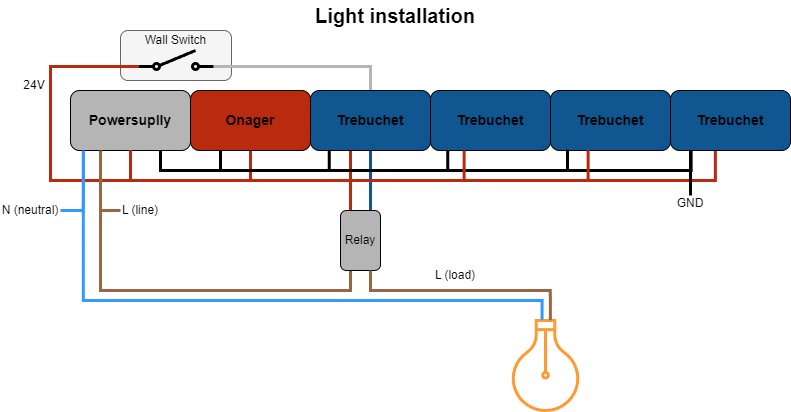

The diagram above was exported from draw.io. Its source (the exported page's mxGraphModel, read from the mxfile embedded in the PNG):
<mxGraphModel dx="988" dy="570" grid="1" gridSize="10" guides="1" tooltips="1" connect="1" arrows="1" fold="1" page="1" pageScale="1" pageWidth="827" pageHeight="1169" math="0" shadow="0">
  <root>
    <mxCell id="0" />
    <mxCell id="1" parent="0" />
    <mxCell id="2" value="" style="rounded=1;whiteSpace=wrap;html=1;fillColor=#f5f5f5;fontColor=#333333;strokeColor=#666666;" vertex="1" parent="1">
      <mxGeometry x="138" y="50" width="111" height="50" as="geometry" />
    </mxCell>
    <mxCell id="3" style="edgeStyle=orthogonalEdgeStyle;rounded=0;orthogonalLoop=1;jettySize=auto;html=1;exitX=0.75;exitY=1;exitDx=0;exitDy=0;entryX=0.25;entryY=1;entryDx=0;entryDy=0;endArrow=none;endFill=0;strokeWidth=3;" edge="1" source="8" target="9" parent="1">
      <mxGeometry relative="1" as="geometry" />
    </mxCell>
    <mxCell id="4" style="edgeStyle=orthogonalEdgeStyle;rounded=0;orthogonalLoop=1;jettySize=auto;html=1;exitX=0.5;exitY=1;exitDx=0;exitDy=0;entryX=0.5;entryY=1;entryDx=0;entryDy=0;endArrow=none;endFill=0;strokeColor=#B92A0E;strokeWidth=3;" edge="1" source="8" target="9" parent="1">
      <mxGeometry relative="1" as="geometry">
        <Array as="points">
          <mxPoint x="148" y="200" />
          <mxPoint x="268" y="200" />
        </Array>
      </mxGeometry>
    </mxCell>
    <mxCell id="5" style="edgeStyle=orthogonalEdgeStyle;rounded=0;orthogonalLoop=1;jettySize=auto;html=1;exitX=0.5;exitY=1;exitDx=0;exitDy=0;entryX=0.333;entryY=0.974;entryDx=0;entryDy=0;entryPerimeter=0;endArrow=none;endFill=0;strokeColor=#B92A0E;strokeWidth=3;" edge="1" source="8" target="12" parent="1">
      <mxGeometry relative="1" as="geometry">
        <Array as="points">
          <mxPoint x="148" y="200" />
          <mxPoint x="368" y="200" />
        </Array>
      </mxGeometry>
    </mxCell>
    <mxCell id="6" style="edgeStyle=orthogonalEdgeStyle;rounded=0;orthogonalLoop=1;jettySize=auto;html=1;exitX=0.25;exitY=1;exitDx=0;exitDy=0;endArrow=none;endFill=0;strokeColor=#976743;entryX=0;entryY=0.5;entryDx=0;entryDy=0;strokeWidth=3;" edge="1" source="8" target="28" parent="1">
      <mxGeometry relative="1" as="geometry">
        <mxPoint x="88" y="290" as="targetPoint" />
        <Array as="points">
          <mxPoint x="118" y="230" />
        </Array>
      </mxGeometry>
    </mxCell>
    <mxCell id="7" style="edgeStyle=orthogonalEdgeStyle;rounded=0;orthogonalLoop=1;jettySize=auto;html=1;exitX=0.5;exitY=1;exitDx=0;exitDy=0;entryX=0;entryY=0.8;entryDx=0;entryDy=0;endArrow=none;endFill=0;strokeColor=#B92A0E;strokeWidth=3;" edge="1" source="8" target="33" parent="1">
      <mxGeometry relative="1" as="geometry">
        <Array as="points">
          <mxPoint x="148" y="200" />
          <mxPoint x="68" y="200" />
          <mxPoint x="68" y="86" />
        </Array>
      </mxGeometry>
    </mxCell>
    <mxCell id="8" value="Powersuplly" style="rounded=1;whiteSpace=wrap;html=1;fontStyle=1;fontSize=14;fillColor=#B5B5B5;" vertex="1" parent="1">
      <mxGeometry x="88" y="110" width="120" height="60" as="geometry" />
    </mxCell>
    <mxCell id="9" value="Onager" style="rounded=1;whiteSpace=wrap;html=1;fillColor=#b92a0e;fontStyle=1;fontSize=14;" vertex="1" parent="1">
      <mxGeometry x="208" y="110" width="120" height="60" as="geometry" />
    </mxCell>
    <mxCell id="10" style="edgeStyle=orthogonalEdgeStyle;rounded=0;orthogonalLoop=1;jettySize=auto;html=1;exitX=0.5;exitY=1;exitDx=0;exitDy=0;entryX=0.75;entryY=0;entryDx=0;entryDy=0;endArrow=none;endFill=0;strokeColor=#105791;strokeWidth=3;" edge="1" source="12" target="18" parent="1">
      <mxGeometry relative="1" as="geometry" />
    </mxCell>
    <mxCell id="11" style="edgeStyle=orthogonalEdgeStyle;rounded=0;orthogonalLoop=1;jettySize=auto;html=1;exitX=0.5;exitY=0;exitDx=0;exitDy=0;entryX=1;entryY=0.8;entryDx=0;entryDy=0;endArrow=none;endFill=0;strokeColor=#B5B5B5;strokeWidth=3;" edge="1" source="12" target="33" parent="1">
      <mxGeometry relative="1" as="geometry">
        <Array as="points">
          <mxPoint x="388" y="86" />
        </Array>
      </mxGeometry>
    </mxCell>
    <mxCell id="12" value="Trebuchet" style="rounded=1;whiteSpace=wrap;html=1;fillColor=#105791;fontStyle=1;fontSize=14;" vertex="1" parent="1">
      <mxGeometry x="328" y="110" width="120" height="60" as="geometry" />
    </mxCell>
    <mxCell id="13" value="Trebuchet" style="rounded=1;whiteSpace=wrap;html=1;fillColor=#105791;fontStyle=1;fontSize=14;" vertex="1" parent="1">
      <mxGeometry x="448" y="110" width="120" height="60" as="geometry" />
    </mxCell>
    <mxCell id="14" value="Trebuchet" style="rounded=1;whiteSpace=wrap;html=1;fillColor=#105791;fontStyle=1;fontSize=14;" vertex="1" parent="1">
      <mxGeometry x="568" y="110" width="120" height="60" as="geometry" />
    </mxCell>
    <mxCell id="15" value="Trebuchet" style="rounded=1;whiteSpace=wrap;html=1;fillColor=#105791;fontStyle=1;fontSize=14;" vertex="1" parent="1">
      <mxGeometry x="688" y="110" width="120" height="60" as="geometry" />
    </mxCell>
    <mxCell id="16" style="edgeStyle=orthogonalEdgeStyle;rounded=0;orthogonalLoop=1;jettySize=auto;html=1;exitX=0.25;exitY=0;exitDx=0;exitDy=0;entryX=0.5;entryY=1;entryDx=0;entryDy=0;endArrow=none;endFill=0;strokeColor=#B92A0E;strokeWidth=3;" edge="1" source="18" target="8" parent="1">
      <mxGeometry relative="1" as="geometry">
        <Array as="points">
          <mxPoint x="368" y="200" />
          <mxPoint x="148" y="200" />
        </Array>
      </mxGeometry>
    </mxCell>
    <mxCell id="17" style="edgeStyle=orthogonalEdgeStyle;rounded=0;orthogonalLoop=1;jettySize=auto;html=1;exitX=0.25;exitY=1;exitDx=0;exitDy=0;entryX=0.25;entryY=1;entryDx=0;entryDy=0;endArrow=none;endFill=0;strokeColor=#976743;strokeWidth=3;" edge="1" source="18" target="8" parent="1">
      <mxGeometry relative="1" as="geometry" />
    </mxCell>
    <mxCell id="18" value="Relay" style="rounded=1;whiteSpace=wrap;html=1;fillColor=#B5B5B5;" vertex="1" parent="1">
      <mxGeometry x="358" y="230" width="40" height="60" as="geometry" />
    </mxCell>
    <mxCell id="19" value="" style="html=1;verticalLabelPosition=bottom;align=center;labelBackgroundColor=#ffffff;verticalAlign=top;strokeWidth=3;strokeColor=#FF9933;shadow=0;dashed=0;shape=mxgraph.ios7.icons.lightbulb;rotation=-180;" vertex="1" parent="1">
      <mxGeometry x="528" y="340" width="70" height="90" as="geometry" />
    </mxCell>
    <mxCell id="20" style="edgeStyle=orthogonalEdgeStyle;rounded=0;orthogonalLoop=1;jettySize=auto;html=1;exitX=0.75;exitY=1;exitDx=0;exitDy=0;entryX=0.156;entryY=0.988;entryDx=0;entryDy=0;entryPerimeter=0;endArrow=none;endFill=0;strokeWidth=3;" edge="1" source="8" target="12" parent="1">
      <mxGeometry relative="1" as="geometry" />
    </mxCell>
    <mxCell id="21" style="edgeStyle=orthogonalEdgeStyle;rounded=0;orthogonalLoop=1;jettySize=auto;html=1;exitX=0.75;exitY=1;exitDx=0;exitDy=0;entryX=0.144;entryY=1.008;entryDx=0;entryDy=0;entryPerimeter=0;endArrow=none;endFill=0;strokeWidth=3;" edge="1" source="8" target="13" parent="1">
      <mxGeometry relative="1" as="geometry" />
    </mxCell>
    <mxCell id="22" style="edgeStyle=orthogonalEdgeStyle;rounded=0;orthogonalLoop=1;jettySize=auto;html=1;exitX=0.75;exitY=1;exitDx=0;exitDy=0;entryX=0.142;entryY=0.985;entryDx=0;entryDy=0;entryPerimeter=0;endArrow=none;endFill=0;strokeWidth=3;" edge="1" source="8" target="14" parent="1">
      <mxGeometry relative="1" as="geometry" />
    </mxCell>
    <mxCell id="23" style="edgeStyle=orthogonalEdgeStyle;rounded=0;orthogonalLoop=1;jettySize=auto;html=1;exitX=0.75;exitY=1;exitDx=0;exitDy=0;entryX=0.172;entryY=0.994;entryDx=0;entryDy=0;entryPerimeter=0;endArrow=none;endFill=0;strokeWidth=3;" edge="1" source="8" target="15" parent="1">
      <mxGeometry relative="1" as="geometry" />
    </mxCell>
    <mxCell id="24" style="edgeStyle=orthogonalEdgeStyle;rounded=0;orthogonalLoop=1;jettySize=auto;html=1;exitX=0.5;exitY=1;exitDx=0;exitDy=0;entryX=0.28;entryY=1;entryDx=0;entryDy=0;entryPerimeter=0;endArrow=none;endFill=0;strokeColor=#B92A0E;strokeWidth=3;" edge="1" source="8" target="13" parent="1">
      <mxGeometry relative="1" as="geometry">
        <Array as="points">
          <mxPoint x="148" y="200" />
          <mxPoint x="482" y="200" />
        </Array>
      </mxGeometry>
    </mxCell>
    <mxCell id="25" style="edgeStyle=orthogonalEdgeStyle;rounded=0;orthogonalLoop=1;jettySize=auto;html=1;exitX=0.5;exitY=1;exitDx=0;exitDy=0;entryX=0.313;entryY=0.994;entryDx=0;entryDy=0;entryPerimeter=0;endArrow=none;endFill=0;strokeColor=#B92A0E;strokeWidth=3;" edge="1" source="8" target="14" parent="1">
      <mxGeometry relative="1" as="geometry">
        <Array as="points">
          <mxPoint x="148" y="200" />
          <mxPoint x="606" y="200" />
        </Array>
      </mxGeometry>
    </mxCell>
    <mxCell id="26" style="edgeStyle=orthogonalEdgeStyle;rounded=0;orthogonalLoop=1;jettySize=auto;html=1;exitX=0.5;exitY=1;exitDx=0;exitDy=0;entryX=0.374;entryY=1.008;entryDx=0;entryDy=0;entryPerimeter=0;strokeColor=#B92A0E;endArrow=none;endFill=0;strokeWidth=3;" edge="1" source="8" target="15" parent="1">
      <mxGeometry relative="1" as="geometry">
        <Array as="points">
          <mxPoint x="148" y="200" />
          <mxPoint x="733" y="200" />
        </Array>
      </mxGeometry>
    </mxCell>
    <mxCell id="27" style="edgeStyle=orthogonalEdgeStyle;rounded=0;orthogonalLoop=1;jettySize=auto;html=1;exitX=0.75;exitY=1;exitDx=0;exitDy=0;entryX=0.431;entryY=1.004;entryDx=0;entryDy=0;entryPerimeter=0;endArrow=none;endFill=0;strokeColor=#976743;strokeWidth=3;" edge="1" source="18" target="19" parent="1">
      <mxGeometry relative="1" as="geometry">
        <Array as="points">
          <mxPoint x="388" y="310" />
          <mxPoint x="568" y="310" />
        </Array>
      </mxGeometry>
    </mxCell>
    <mxCell id="28" value="L (line)" style="text;html=1;align=center;verticalAlign=middle;whiteSpace=wrap;rounded=0;" vertex="1" parent="1">
      <mxGeometry x="138" y="220" width="40" height="20" as="geometry" />
    </mxCell>
    <mxCell id="29" value="L (load)" style="text;html=1;align=center;verticalAlign=middle;whiteSpace=wrap;rounded=0;" vertex="1" parent="1">
      <mxGeometry x="448" y="290" width="50" height="10" as="geometry" />
    </mxCell>
    <mxCell id="30" value="" style="endArrow=none;html=1;rounded=0;exitX=0.549;exitY=1.009;exitDx=0;exitDy=0;exitPerimeter=0;edgeStyle=orthogonalEdgeStyle;entryX=0.107;entryY=1;entryDx=0;entryDy=0;entryPerimeter=0;endFill=0;strokeColor=#3399FF;strokeWidth=3;" edge="1" source="19" target="8" parent="1">
      <mxGeometry width="50" height="50" relative="1" as="geometry">
        <mxPoint x="288" y="340" as="sourcePoint" />
        <mxPoint x="98" y="410" as="targetPoint" />
        <Array as="points">
          <mxPoint x="560" y="320" />
          <mxPoint x="101" y="320" />
        </Array>
      </mxGeometry>
    </mxCell>
    <mxCell id="31" value="" style="endArrow=none;html=1;rounded=0;entryX=0.107;entryY=1.02;entryDx=0;entryDy=0;entryPerimeter=0;edgeStyle=orthogonalEdgeStyle;strokeColor=#3399FF;strokeWidth=3;exitX=1;exitY=0.5;exitDx=0;exitDy=0;" edge="1" source="32" target="8" parent="1">
      <mxGeometry width="50" height="50" relative="1" as="geometry">
        <mxPoint x="78" y="290" as="sourcePoint" />
        <mxPoint x="338" y="290" as="targetPoint" />
        <Array as="points">
          <mxPoint x="101" y="230" />
        </Array>
      </mxGeometry>
    </mxCell>
    <mxCell id="32" value="N (neutral)" style="text;html=1;align=center;verticalAlign=middle;whiteSpace=wrap;rounded=0;" vertex="1" parent="1">
      <mxGeometry x="18" y="220" width="60" height="20" as="geometry" />
    </mxCell>
    <mxCell id="33" value="" style="html=1;shape=mxgraph.electrical.electro-mechanical.singleSwitch;aspect=fixed;elSwitchState=off;strokeWidth=3;" vertex="1" parent="1">
      <mxGeometry x="156" y="70" width="75" height="20" as="geometry" />
    </mxCell>
    <mxCell id="34" value="Wall Switch" style="text;html=1;align=center;verticalAlign=middle;whiteSpace=wrap;rounded=0;" vertex="1" parent="1">
      <mxGeometry x="157.25" y="50" width="72.5" height="20" as="geometry" />
    </mxCell>
    <mxCell id="35" value="24V" style="text;html=1;align=center;verticalAlign=middle;whiteSpace=wrap;rounded=0;" vertex="1" parent="1">
      <mxGeometry x="31" y="100" width="42" height="10" as="geometry" />
    </mxCell>
    <mxCell id="36" value="GND" style="text;html=1;align=center;verticalAlign=middle;whiteSpace=wrap;rounded=0;" vertex="1" parent="1">
      <mxGeometry x="688" y="215" width="40" height="15" as="geometry" />
    </mxCell>
    <mxCell id="37" value="" style="endArrow=none;html=1;rounded=0;exitX=0.5;exitY=0;exitDx=0;exitDy=0;strokeWidth=3;" edge="1" source="36" parent="1">
      <mxGeometry width="50" height="50" relative="1" as="geometry">
        <mxPoint x="658" y="220" as="sourcePoint" />
        <mxPoint x="708" y="170" as="targetPoint" />
      </mxGeometry>
    </mxCell>
    <mxCell id="38" value="&lt;font style=&quot;font-size: 20px;&quot;&gt;&lt;b&gt;Light installation&lt;/b&gt;&lt;/font&gt;" style="text;html=1;align=center;verticalAlign=middle;whiteSpace=wrap;rounded=0;" vertex="1" parent="1">
      <mxGeometry x="283" y="20" width="260" height="30" as="geometry" />
    </mxCell>
  </root>
</mxGraphModel>